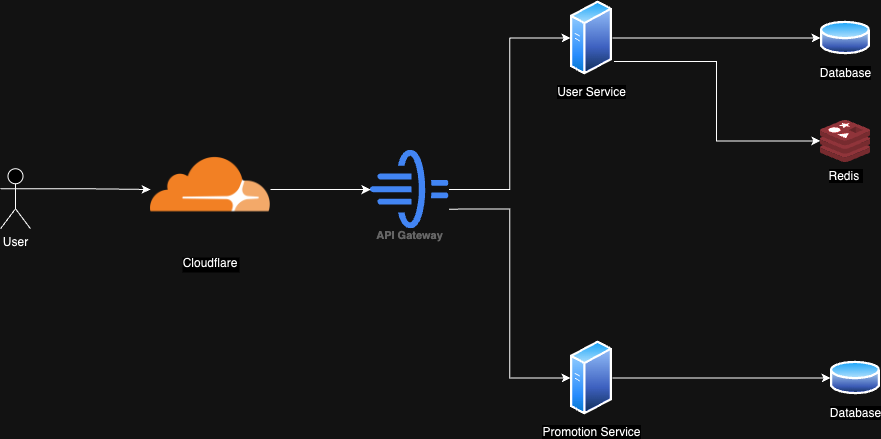

The diagram above was exported from draw.io. Its source (the exported page's mxGraphModel, read from the mxfile embedded in the PNG):
<mxGraphModel dx="1662" dy="502" grid="1" gridSize="10" guides="1" tooltips="1" connect="1" arrows="1" fold="1" page="1" pageScale="1" pageWidth="850" pageHeight="1100" math="0" shadow="0">
  <root>
    <mxCell id="0" />
    <mxCell id="1" parent="0" />
    <mxCell id="LV_x20_B4yQ40CjuBtb1-10" style="edgeStyle=orthogonalEdgeStyle;rounded=0;orthogonalLoop=1;jettySize=auto;html=1;exitX=1;exitY=0.3333333333333333;exitDx=0;exitDy=0;exitPerimeter=0;entryX=0;entryY=0.5;entryDx=0;entryDy=0;" edge="1" parent="1" source="LV_x20_B4yQ40CjuBtb1-1" target="LV_x20_B4yQ40CjuBtb1-18">
      <mxGeometry relative="1" as="geometry" />
    </mxCell>
    <mxCell id="LV_x20_B4yQ40CjuBtb1-1" value="User" style="shape=umlActor;verticalLabelPosition=bottom;verticalAlign=top;html=1;outlineConnect=0;" vertex="1" parent="1">
      <mxGeometry x="-160" y="258.25" width="30" height="60" as="geometry" />
    </mxCell>
    <mxCell id="LV_x20_B4yQ40CjuBtb1-13" style="edgeStyle=orthogonalEdgeStyle;rounded=0;orthogonalLoop=1;jettySize=auto;html=1;exitX=1;exitY=0.5;exitDx=0;exitDy=0;entryX=0;entryY=0.5;entryDx=0;entryDy=0;" edge="1" parent="1" source="LV_x20_B4yQ40CjuBtb1-3" target="LV_x20_B4yQ40CjuBtb1-5">
      <mxGeometry relative="1" as="geometry" />
    </mxCell>
    <mxCell id="LV_x20_B4yQ40CjuBtb1-3" value="User Service" style="image;aspect=fixed;perimeter=ellipsePerimeter;html=1;align=center;shadow=0;dashed=0;spacingTop=3;image=img/lib/active_directory/generic_server.svg;" vertex="1" parent="1">
      <mxGeometry x="410" y="90" width="42" height="75" as="geometry" />
    </mxCell>
    <mxCell id="LV_x20_B4yQ40CjuBtb1-4" value="Redis&amp;nbsp;" style="image;sketch=0;aspect=fixed;html=1;points=[];align=center;fontSize=12;image=img/lib/mscae/Cache_Redis_Product.svg;" vertex="1" parent="1">
      <mxGeometry x="660" y="210" width="50" height="42" as="geometry" />
    </mxCell>
    <mxCell id="LV_x20_B4yQ40CjuBtb1-5" value="Database" style="image;aspect=fixed;perimeter=ellipsePerimeter;html=1;align=center;shadow=0;dashed=0;spacingTop=3;image=img/lib/active_directory/database.svg;" vertex="1" parent="1">
      <mxGeometry x="660" y="109" width="50" height="37" as="geometry" />
    </mxCell>
    <mxCell id="LV_x20_B4yQ40CjuBtb1-11" style="edgeStyle=orthogonalEdgeStyle;rounded=0;orthogonalLoop=1;jettySize=auto;html=1;exitX=1;exitY=0.5;exitDx=0;exitDy=0;entryX=0;entryY=0.5;entryDx=0;entryDy=0;" edge="1" parent="1" source="LV_x20_B4yQ40CjuBtb1-7" target="LV_x20_B4yQ40CjuBtb1-3">
      <mxGeometry relative="1" as="geometry" />
    </mxCell>
    <mxCell id="LV_x20_B4yQ40CjuBtb1-26" style="edgeStyle=orthogonalEdgeStyle;rounded=0;orthogonalLoop=1;jettySize=auto;html=1;exitX=1;exitY=0.75;exitDx=0;exitDy=0;entryX=0;entryY=0.5;entryDx=0;entryDy=0;" edge="1" parent="1" source="LV_x20_B4yQ40CjuBtb1-7" target="LV_x20_B4yQ40CjuBtb1-25">
      <mxGeometry relative="1" as="geometry" />
    </mxCell>
    <mxCell id="LV_x20_B4yQ40CjuBtb1-7" value="API Gateway" style="sketch=0;html=1;verticalAlign=top;labelPosition=center;verticalLabelPosition=bottom;align=center;spacingTop=-6;fontSize=11;fontStyle=1;fontColor=#999999;shape=image;aspect=fixed;imageAspect=0;image=data:image/svg+xml,(base64 omitted: 2164 chars);" vertex="1" parent="1">
      <mxGeometry x="210" y="239.75" width="78.5" height="78.5" as="geometry" />
    </mxCell>
    <mxCell id="LV_x20_B4yQ40CjuBtb1-12" style="edgeStyle=orthogonalEdgeStyle;rounded=0;orthogonalLoop=1;jettySize=auto;html=1;exitX=1.035;exitY=0.813;exitDx=0;exitDy=0;entryX=-0.005;entryY=0.487;entryDx=0;entryDy=0;entryPerimeter=0;exitPerimeter=0;" edge="1" parent="1" source="LV_x20_B4yQ40CjuBtb1-3" target="LV_x20_B4yQ40CjuBtb1-4">
      <mxGeometry relative="1" as="geometry">
        <mxPoint x="510" y="180" as="targetPoint" />
      </mxGeometry>
    </mxCell>
    <mxCell id="LV_x20_B4yQ40CjuBtb1-21" style="edgeStyle=orthogonalEdgeStyle;rounded=0;orthogonalLoop=1;jettySize=auto;html=1;exitX=1;exitY=0.5;exitDx=0;exitDy=0;" edge="1" parent="1" source="LV_x20_B4yQ40CjuBtb1-18" target="LV_x20_B4yQ40CjuBtb1-7">
      <mxGeometry relative="1" as="geometry" />
    </mxCell>
    <mxCell id="LV_x20_B4yQ40CjuBtb1-18" value="Cloudflare" style="shape=image;verticalLabelPosition=bottom;labelBackgroundColor=default;verticalAlign=top;aspect=fixed;imageAspect=0;image=https://cdn.iplocation.net/assets/images/catalog/ddos-providers/cloudflare.png;" vertex="1" parent="1">
      <mxGeometry x="-10" y="219" width="120" height="120" as="geometry" />
    </mxCell>
    <mxCell id="LV_x20_B4yQ40CjuBtb1-29" style="edgeStyle=orthogonalEdgeStyle;rounded=0;orthogonalLoop=1;jettySize=auto;html=1;exitX=1;exitY=0.5;exitDx=0;exitDy=0;entryX=0;entryY=0.5;entryDx=0;entryDy=0;" edge="1" parent="1" source="LV_x20_B4yQ40CjuBtb1-25" target="LV_x20_B4yQ40CjuBtb1-27">
      <mxGeometry relative="1" as="geometry" />
    </mxCell>
    <mxCell id="LV_x20_B4yQ40CjuBtb1-25" value="Promotion Service" style="image;aspect=fixed;perimeter=ellipsePerimeter;html=1;align=center;shadow=0;dashed=0;spacingTop=3;image=img/lib/active_directory/generic_server.svg;" vertex="1" parent="1">
      <mxGeometry x="410" y="430" width="42" height="75" as="geometry" />
    </mxCell>
    <mxCell id="LV_x20_B4yQ40CjuBtb1-27" value="Database" style="image;aspect=fixed;perimeter=ellipsePerimeter;html=1;align=center;shadow=0;dashed=0;spacingTop=3;image=img/lib/active_directory/database.svg;" vertex="1" parent="1">
      <mxGeometry x="670" y="449" width="50" height="37" as="geometry" />
    </mxCell>
  </root>
</mxGraphModel>